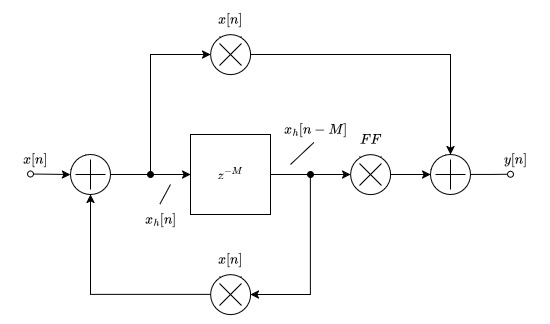

The diagram above was exported from draw.io. Its source (the exported page's mxGraphModel, read from the mxfile embedded in the PNG):
<mxGraphModel dx="1330" dy="482" grid="1" gridSize="10" guides="1" tooltips="1" connect="1" arrows="1" fold="1" page="1" pageScale="1" pageWidth="850" pageHeight="1100" math="1" shadow="0">
  <root>
    <mxCell id="0" />
    <mxCell id="1" parent="0" />
    <mxCell id="MQeyDg6_goo02hnOB3OA-1" value="" style="endArrow=classic;html=1;rounded=0;startArrow=oval;startFill=0;" edge="1" parent="1">
      <mxGeometry width="50" height="50" relative="1" as="geometry">
        <mxPoint x="320" y="179.5" as="sourcePoint" />
        <mxPoint x="360" y="180" as="targetPoint" />
      </mxGeometry>
    </mxCell>
    <mxCell id="MQeyDg6_goo02hnOB3OA-9" value="" style="group" vertex="1" connectable="0" parent="1">
      <mxGeometry x="360" y="160" width="40" height="40" as="geometry" />
    </mxCell>
    <mxCell id="MQeyDg6_goo02hnOB3OA-4" value="" style="endArrow=none;html=1;rounded=0;" edge="1" parent="MQeyDg6_goo02hnOB3OA-9">
      <mxGeometry width="50" height="50" relative="1" as="geometry">
        <mxPoint x="15" y="30" as="sourcePoint" />
        <mxPoint x="15" as="targetPoint" />
      </mxGeometry>
    </mxCell>
    <mxCell id="MQeyDg6_goo02hnOB3OA-5" value="" style="endArrow=none;html=1;rounded=0;" edge="1" parent="MQeyDg6_goo02hnOB3OA-9">
      <mxGeometry width="50" height="50" relative="1" as="geometry">
        <mxPoint y="15" as="sourcePoint" />
        <mxPoint x="30" y="15" as="targetPoint" />
      </mxGeometry>
    </mxCell>
    <mxCell id="MQeyDg6_goo02hnOB3OA-6" value="" style="ellipse;whiteSpace=wrap;html=1;aspect=fixed;" vertex="1" parent="MQeyDg6_goo02hnOB3OA-9">
      <mxGeometry width="40" height="40" as="geometry" />
    </mxCell>
    <mxCell id="MQeyDg6_goo02hnOB3OA-7" value="" style="endArrow=none;html=1;rounded=0;" edge="1" parent="MQeyDg6_goo02hnOB3OA-9">
      <mxGeometry width="50" height="50" relative="1" as="geometry">
        <mxPoint x="20" y="35" as="sourcePoint" />
        <mxPoint x="20" y="5" as="targetPoint" />
      </mxGeometry>
    </mxCell>
    <mxCell id="MQeyDg6_goo02hnOB3OA-8" value="" style="endArrow=none;html=1;rounded=0;" edge="1" parent="MQeyDg6_goo02hnOB3OA-9">
      <mxGeometry width="50" height="50" relative="1" as="geometry">
        <mxPoint x="5" y="20" as="sourcePoint" />
        <mxPoint x="35" y="20" as="targetPoint" />
      </mxGeometry>
    </mxCell>
    <mxCell id="MQeyDg6_goo02hnOB3OA-27" value="" style="group;rotation=45;" vertex="1" connectable="0" parent="1">
      <mxGeometry x="500" y="280" width="40" height="40" as="geometry" />
    </mxCell>
    <mxCell id="MQeyDg6_goo02hnOB3OA-28" value="" style="endArrow=none;html=1;rounded=0;" edge="1" parent="MQeyDg6_goo02hnOB3OA-27">
      <mxGeometry width="50" height="50" relative="1" as="geometry">
        <mxPoint x="9" y="24" as="sourcePoint" />
        <mxPoint x="31" y="2" as="targetPoint" />
      </mxGeometry>
    </mxCell>
    <mxCell id="MQeyDg6_goo02hnOB3OA-29" value="" style="endArrow=none;html=1;rounded=0;" edge="1" parent="MQeyDg6_goo02hnOB3OA-27">
      <mxGeometry width="50" height="50" relative="1" as="geometry">
        <mxPoint x="9" y="2" as="sourcePoint" />
        <mxPoint x="31" y="24" as="targetPoint" />
      </mxGeometry>
    </mxCell>
    <mxCell id="MQeyDg6_goo02hnOB3OA-30" value="" style="ellipse;whiteSpace=wrap;html=1;aspect=fixed;rotation=45;" vertex="1" parent="MQeyDg6_goo02hnOB3OA-27">
      <mxGeometry width="40" height="40" as="geometry" />
    </mxCell>
    <mxCell id="MQeyDg6_goo02hnOB3OA-31" value="" style="endArrow=none;html=1;rounded=0;" edge="1" parent="MQeyDg6_goo02hnOB3OA-27">
      <mxGeometry width="50" height="50" relative="1" as="geometry">
        <mxPoint x="9" y="31" as="sourcePoint" />
        <mxPoint x="31" y="9" as="targetPoint" />
      </mxGeometry>
    </mxCell>
    <mxCell id="MQeyDg6_goo02hnOB3OA-32" value="" style="endArrow=none;html=1;rounded=0;" edge="1" parent="MQeyDg6_goo02hnOB3OA-27">
      <mxGeometry width="50" height="50" relative="1" as="geometry">
        <mxPoint x="9" y="9" as="sourcePoint" />
        <mxPoint x="31" y="31" as="targetPoint" />
      </mxGeometry>
    </mxCell>
    <mxCell id="MQeyDg6_goo02hnOB3OA-33" value="" style="group;rotation=45;" vertex="1" connectable="0" parent="1">
      <mxGeometry x="640" y="160" width="40" height="40" as="geometry" />
    </mxCell>
    <mxCell id="MQeyDg6_goo02hnOB3OA-34" value="" style="endArrow=none;html=1;rounded=0;" edge="1" parent="MQeyDg6_goo02hnOB3OA-33">
      <mxGeometry width="50" height="50" relative="1" as="geometry">
        <mxPoint x="9" y="24" as="sourcePoint" />
        <mxPoint x="31" y="2" as="targetPoint" />
      </mxGeometry>
    </mxCell>
    <mxCell id="MQeyDg6_goo02hnOB3OA-35" value="" style="endArrow=none;html=1;rounded=0;" edge="1" parent="MQeyDg6_goo02hnOB3OA-33">
      <mxGeometry width="50" height="50" relative="1" as="geometry">
        <mxPoint x="9" y="2" as="sourcePoint" />
        <mxPoint x="31" y="24" as="targetPoint" />
      </mxGeometry>
    </mxCell>
    <mxCell id="MQeyDg6_goo02hnOB3OA-36" value="" style="ellipse;whiteSpace=wrap;html=1;aspect=fixed;rotation=45;" vertex="1" parent="MQeyDg6_goo02hnOB3OA-33">
      <mxGeometry width="40" height="40" as="geometry" />
    </mxCell>
    <mxCell id="MQeyDg6_goo02hnOB3OA-37" value="" style="endArrow=none;html=1;rounded=0;" edge="1" parent="MQeyDg6_goo02hnOB3OA-33">
      <mxGeometry width="50" height="50" relative="1" as="geometry">
        <mxPoint x="9" y="31" as="sourcePoint" />
        <mxPoint x="31" y="9" as="targetPoint" />
      </mxGeometry>
    </mxCell>
    <mxCell id="MQeyDg6_goo02hnOB3OA-38" value="" style="endArrow=none;html=1;rounded=0;" edge="1" parent="MQeyDg6_goo02hnOB3OA-33">
      <mxGeometry width="50" height="50" relative="1" as="geometry">
        <mxPoint x="9" y="9" as="sourcePoint" />
        <mxPoint x="31" y="31" as="targetPoint" />
      </mxGeometry>
    </mxCell>
    <mxCell id="MQeyDg6_goo02hnOB3OA-39" value="" style="group;rotation=45;" vertex="1" connectable="0" parent="1">
      <mxGeometry x="500" y="40" width="40" height="40" as="geometry" />
    </mxCell>
    <mxCell id="MQeyDg6_goo02hnOB3OA-40" value="" style="endArrow=none;html=1;rounded=0;" edge="1" parent="MQeyDg6_goo02hnOB3OA-39">
      <mxGeometry width="50" height="50" relative="1" as="geometry">
        <mxPoint x="9" y="24" as="sourcePoint" />
        <mxPoint x="31" y="2" as="targetPoint" />
      </mxGeometry>
    </mxCell>
    <mxCell id="MQeyDg6_goo02hnOB3OA-41" value="" style="endArrow=none;html=1;rounded=0;" edge="1" parent="MQeyDg6_goo02hnOB3OA-39">
      <mxGeometry width="50" height="50" relative="1" as="geometry">
        <mxPoint x="9" y="2" as="sourcePoint" />
        <mxPoint x="31" y="24" as="targetPoint" />
      </mxGeometry>
    </mxCell>
    <mxCell id="MQeyDg6_goo02hnOB3OA-42" value="" style="ellipse;whiteSpace=wrap;html=1;aspect=fixed;rotation=45;" vertex="1" parent="MQeyDg6_goo02hnOB3OA-39">
      <mxGeometry width="40" height="40" as="geometry" />
    </mxCell>
    <mxCell id="MQeyDg6_goo02hnOB3OA-43" value="" style="endArrow=none;html=1;rounded=0;" edge="1" parent="MQeyDg6_goo02hnOB3OA-39">
      <mxGeometry width="50" height="50" relative="1" as="geometry">
        <mxPoint x="9" y="31" as="sourcePoint" />
        <mxPoint x="31" y="9" as="targetPoint" />
      </mxGeometry>
    </mxCell>
    <mxCell id="MQeyDg6_goo02hnOB3OA-44" value="" style="endArrow=none;html=1;rounded=0;" edge="1" parent="MQeyDg6_goo02hnOB3OA-39">
      <mxGeometry width="50" height="50" relative="1" as="geometry">
        <mxPoint x="9" y="9" as="sourcePoint" />
        <mxPoint x="31" y="31" as="targetPoint" />
      </mxGeometry>
    </mxCell>
    <mxCell id="MQeyDg6_goo02hnOB3OA-45" value="" style="group" vertex="1" connectable="0" parent="1">
      <mxGeometry x="720" y="160" width="40" height="40" as="geometry" />
    </mxCell>
    <mxCell id="MQeyDg6_goo02hnOB3OA-46" value="" style="endArrow=none;html=1;rounded=0;" edge="1" parent="MQeyDg6_goo02hnOB3OA-45">
      <mxGeometry width="50" height="50" relative="1" as="geometry">
        <mxPoint x="15" y="30" as="sourcePoint" />
        <mxPoint x="15" as="targetPoint" />
      </mxGeometry>
    </mxCell>
    <mxCell id="MQeyDg6_goo02hnOB3OA-47" value="" style="endArrow=none;html=1;rounded=0;" edge="1" parent="MQeyDg6_goo02hnOB3OA-45">
      <mxGeometry width="50" height="50" relative="1" as="geometry">
        <mxPoint y="15" as="sourcePoint" />
        <mxPoint x="30" y="15" as="targetPoint" />
      </mxGeometry>
    </mxCell>
    <mxCell id="MQeyDg6_goo02hnOB3OA-66" style="edgeStyle=orthogonalEdgeStyle;rounded=0;orthogonalLoop=1;jettySize=auto;html=1;exitX=1;exitY=0.5;exitDx=0;exitDy=0;endArrow=oval;endFill=0;" edge="1" parent="MQeyDg6_goo02hnOB3OA-45" source="MQeyDg6_goo02hnOB3OA-48">
      <mxGeometry relative="1" as="geometry">
        <mxPoint x="80" y="19.799999999999955" as="targetPoint" />
      </mxGeometry>
    </mxCell>
    <mxCell id="MQeyDg6_goo02hnOB3OA-48" value="" style="ellipse;whiteSpace=wrap;html=1;aspect=fixed;" vertex="1" parent="MQeyDg6_goo02hnOB3OA-45">
      <mxGeometry width="40" height="40" as="geometry" />
    </mxCell>
    <mxCell id="MQeyDg6_goo02hnOB3OA-49" value="" style="endArrow=none;html=1;rounded=0;" edge="1" parent="MQeyDg6_goo02hnOB3OA-45">
      <mxGeometry width="50" height="50" relative="1" as="geometry">
        <mxPoint x="20" y="35" as="sourcePoint" />
        <mxPoint x="20" y="5" as="targetPoint" />
      </mxGeometry>
    </mxCell>
    <mxCell id="MQeyDg6_goo02hnOB3OA-50" value="" style="endArrow=none;html=1;rounded=0;" edge="1" parent="MQeyDg6_goo02hnOB3OA-45">
      <mxGeometry width="50" height="50" relative="1" as="geometry">
        <mxPoint x="5" y="20" as="sourcePoint" />
        <mxPoint x="35" y="20" as="targetPoint" />
      </mxGeometry>
    </mxCell>
    <mxCell id="MQeyDg6_goo02hnOB3OA-55" style="edgeStyle=orthogonalEdgeStyle;rounded=0;orthogonalLoop=1;jettySize=auto;html=1;exitX=1;exitY=0.5;exitDx=0;exitDy=0;entryX=1;entryY=0;entryDx=0;entryDy=0;" edge="1" parent="1" source="MQeyDg6_goo02hnOB3OA-51" target="MQeyDg6_goo02hnOB3OA-30">
      <mxGeometry relative="1" as="geometry">
        <Array as="points">
          <mxPoint x="600" y="180" />
          <mxPoint x="600" y="300" />
        </Array>
      </mxGeometry>
    </mxCell>
    <mxCell id="MQeyDg6_goo02hnOB3OA-51" value="&lt;svg xmlns:xlink=&quot;http://www.w3.org/1999/xlink&quot; viewBox=&quot;0 -896 1841.3 907&quot; role=&quot;img&quot; height=&quot;2.052ex&quot; width=&quot;4.166ex&quot; xmlns=&quot;http://www.w3.org/2000/svg&quot; style=&quot;vertical-align: -0.025ex;&quot;&gt;&lt;defs&gt;&lt;path d=&quot;M347 338Q337 338 294 349T231 360Q211 360 197 356T174 346T162 335T155 324L153 320Q150 317 138 317Q117 317 117 325Q117 330 120 339Q133 378 163 406T229 440Q241 442 246 442Q271 442 291 425T329 392T367 375Q389 375 411 408T434 441Q435 442 449 442H462Q468 436 468 434Q468 430 463 420T449 399T432 377T418 358L411 349Q368 298 275 214T160 106L148 94L163 93Q185 93 227 82T290 71Q328 71 360 90T402 140Q406 149 409 151T424 153Q443 153 443 143Q443 138 442 134Q425 72 376 31T278 -11Q252 -11 232 6T193 40T155 57Q111 57 76 -3Q70 -11 59 -11H54H41Q35 -5 35 -2Q35 13 93 84Q132 129 225 214T340 322Q352 338 347 338Z&quot; id=&quot;MJX-2-TEX-I-1D467&quot;&gt;&lt;/path&gt;&lt;path d=&quot;M84 237T84 250T98 270H679Q694 262 694 250T679 230H98Q84 237 84 250Z&quot; id=&quot;MJX-2-TEX-N-2212&quot;&gt;&lt;/path&gt;&lt;path d=&quot;M289 629Q289 635 232 637Q208 637 201 638T194 648Q194 649 196 659Q197 662 198 666T199 671T201 676T203 679T207 681T212 683T220 683T232 684Q238 684 262 684T307 683Q386 683 398 683T414 678Q415 674 451 396L487 117L510 154Q534 190 574 254T662 394Q837 673 839 675Q840 676 842 678T846 681L852 683H948Q965 683 988 683T1017 684Q1051 684 1051 673Q1051 668 1048 656T1045 643Q1041 637 1008 637Q968 636 957 634T939 623Q936 618 867 340T797 59Q797 55 798 54T805 50T822 48T855 46H886Q892 37 892 35Q892 19 885 5Q880 0 869 0Q864 0 828 1T736 2Q675 2 644 2T609 1Q592 1 592 11Q592 13 594 25Q598 41 602 43T625 46Q652 46 685 49Q699 52 704 61Q706 65 742 207T813 490T848 631L654 322Q458 10 453 5Q451 4 449 3Q444 0 433 0Q418 0 415 7Q413 11 374 317L335 624L267 354Q200 88 200 79Q206 46 272 46H282Q288 41 289 37T286 19Q282 3 278 1Q274 0 267 0Q265 0 255 0T221 1T157 2Q127 2 95 1T58 0Q43 0 39 2T35 11Q35 13 38 25T43 40Q45 46 65 46Q135 46 154 86Q158 92 223 354T289 629Z&quot; id=&quot;MJX-2-TEX-I-1D440&quot;&gt;&lt;/path&gt;&lt;/defs&gt;&lt;g transform=&quot;scale(1,-1)&quot; stroke-width=&quot;0&quot; fill=&quot;currentColor&quot; stroke=&quot;currentColor&quot;&gt;&lt;g data-mml-node=&quot;math&quot;&gt;&lt;g data-mml-node=&quot;msup&quot;&gt;&lt;g data-mml-node=&quot;mi&quot;&gt;&lt;use xlink:href=&quot;#MJX-2-TEX-I-1D467&quot; data-c=&quot;1D467&quot;&gt;&lt;/use&gt;&lt;/g&gt;&lt;g data-mjx-texclass=&quot;ORD&quot; transform=&quot;translate(498,413) scale(0.707)&quot; data-mml-node=&quot;TeXAtom&quot;&gt;&lt;g data-mml-node=&quot;mo&quot;&gt;&lt;use xlink:href=&quot;#MJX-2-TEX-N-2212&quot; data-c=&quot;2212&quot;&gt;&lt;/use&gt;&lt;/g&gt;&lt;g transform=&quot;translate(778,0)&quot; data-mml-node=&quot;mi&quot;&gt;&lt;use xlink:href=&quot;#MJX-2-TEX-I-1D440&quot; data-c=&quot;1D440&quot;&gt;&lt;/use&gt;&lt;/g&gt;&lt;/g&gt;&lt;/g&gt;&lt;/g&gt;&lt;/g&gt;&lt;/svg&gt;" style="whiteSpace=wrap;html=1;aspect=fixed;" vertex="1" parent="1">
      <mxGeometry x="480" y="140" width="80" height="80" as="geometry" />
    </mxCell>
    <mxCell id="MQeyDg6_goo02hnOB3OA-52" value="" style="endArrow=classic;html=1;rounded=0;exitX=0;exitY=1;exitDx=0;exitDy=0;entryX=0.5;entryY=1;entryDx=0;entryDy=0;" edge="1" parent="1" source="MQeyDg6_goo02hnOB3OA-30" target="MQeyDg6_goo02hnOB3OA-6">
      <mxGeometry width="50" height="50" relative="1" as="geometry">
        <mxPoint x="600" y="340" as="sourcePoint" />
        <mxPoint x="650" y="290" as="targetPoint" />
        <Array as="points">
          <mxPoint x="380" y="300" />
        </Array>
      </mxGeometry>
    </mxCell>
    <mxCell id="MQeyDg6_goo02hnOB3OA-53" value="" style="endArrow=classic;html=1;rounded=0;exitX=0;exitY=0.5;exitDx=0;exitDy=0;entryX=0;entryY=1;entryDx=0;entryDy=0;startArrow=classic;startFill=1;" edge="1" parent="1" source="MQeyDg6_goo02hnOB3OA-51" target="MQeyDg6_goo02hnOB3OA-42">
      <mxGeometry width="50" height="50" relative="1" as="geometry">
        <mxPoint x="510" y="310" as="sourcePoint" />
        <mxPoint x="390" y="210" as="targetPoint" />
        <Array as="points">
          <mxPoint x="440" y="180" />
          <mxPoint x="440" y="60" />
        </Array>
      </mxGeometry>
    </mxCell>
    <mxCell id="MQeyDg6_goo02hnOB3OA-54" value="" style="endArrow=oval;html=1;rounded=0;exitX=1;exitY=0.5;exitDx=0;exitDy=0;endFill=1;" edge="1" parent="1" source="MQeyDg6_goo02hnOB3OA-6">
      <mxGeometry width="50" height="50" relative="1" as="geometry">
        <mxPoint x="410" y="260" as="sourcePoint" />
        <mxPoint x="440" y="180" as="targetPoint" />
      </mxGeometry>
    </mxCell>
    <mxCell id="MQeyDg6_goo02hnOB3OA-56" value="" style="endArrow=classic;html=1;rounded=0;entryX=0;entryY=1;entryDx=0;entryDy=0;startArrow=oval;startFill=1;" edge="1" parent="1" target="MQeyDg6_goo02hnOB3OA-36">
      <mxGeometry width="50" height="50" relative="1" as="geometry">
        <mxPoint x="600" y="180" as="sourcePoint" />
        <mxPoint x="640" y="90" as="targetPoint" />
      </mxGeometry>
    </mxCell>
    <mxCell id="MQeyDg6_goo02hnOB3OA-57" style="edgeStyle=orthogonalEdgeStyle;rounded=0;orthogonalLoop=1;jettySize=auto;html=1;exitX=1;exitY=0;exitDx=0;exitDy=0;entryX=0.5;entryY=0;entryDx=0;entryDy=0;" edge="1" parent="1" source="MQeyDg6_goo02hnOB3OA-42" target="MQeyDg6_goo02hnOB3OA-48">
      <mxGeometry relative="1" as="geometry" />
    </mxCell>
    <mxCell id="MQeyDg6_goo02hnOB3OA-58" style="edgeStyle=orthogonalEdgeStyle;rounded=0;orthogonalLoop=1;jettySize=auto;html=1;exitX=1;exitY=0;exitDx=0;exitDy=0;entryX=0;entryY=0.5;entryDx=0;entryDy=0;" edge="1" parent="1" source="MQeyDg6_goo02hnOB3OA-36" target="MQeyDg6_goo02hnOB3OA-48">
      <mxGeometry relative="1" as="geometry" />
    </mxCell>
    <mxCell id="MQeyDg6_goo02hnOB3OA-59" value="&lt;div&gt;$$x[n]$$&lt;/div&gt;" style="text;html=1;align=center;verticalAlign=middle;resizable=0;points=[];autosize=1;strokeColor=none;fillColor=none;" vertex="1" parent="1">
      <mxGeometry x="290" y="150" width="70" height="30" as="geometry" />
    </mxCell>
    <mxCell id="MQeyDg6_goo02hnOB3OA-60" value="&lt;div&gt;$$x_h[n]$$&lt;/div&gt;" style="text;html=1;align=center;verticalAlign=middle;resizable=0;points=[];autosize=1;strokeColor=none;fillColor=none;" vertex="1" parent="1">
      <mxGeometry x="410" y="210" width="80" height="30" as="geometry" />
    </mxCell>
    <mxCell id="MQeyDg6_goo02hnOB3OA-61" value="&lt;div&gt;$$x_h[n-M]$$&lt;/div&gt;" style="text;html=1;align=center;verticalAlign=middle;resizable=0;points=[];autosize=1;strokeColor=none;fillColor=none;" vertex="1" parent="1">
      <mxGeometry x="555" y="120" width="100" height="30" as="geometry" />
    </mxCell>
    <mxCell id="MQeyDg6_goo02hnOB3OA-62" value="&lt;div&gt;$$FF$$&lt;/div&gt;" style="text;html=1;align=center;verticalAlign=middle;resizable=0;points=[];autosize=1;strokeColor=none;fillColor=none;" vertex="1" parent="1">
      <mxGeometry x="630" y="130" width="60" height="30" as="geometry" />
    </mxCell>
    <mxCell id="MQeyDg6_goo02hnOB3OA-63" value="&lt;div&gt;$$y[n]$$&lt;/div&gt;" style="text;html=1;align=center;verticalAlign=middle;resizable=0;points=[];autosize=1;strokeColor=none;fillColor=none;" vertex="1" parent="1">
      <mxGeometry x="770" y="150" width="70" height="30" as="geometry" />
    </mxCell>
    <mxCell id="MQeyDg6_goo02hnOB3OA-64" value="&lt;div&gt;$$x[n]$$&lt;/div&gt;" style="text;html=1;align=center;verticalAlign=middle;resizable=0;points=[];autosize=1;strokeColor=none;fillColor=none;" vertex="1" parent="1">
      <mxGeometry x="485" y="10" width="70" height="30" as="geometry" />
    </mxCell>
    <mxCell id="MQeyDg6_goo02hnOB3OA-65" value="&lt;div&gt;$$x[n]$$&lt;/div&gt;" style="text;html=1;align=center;verticalAlign=middle;resizable=0;points=[];autosize=1;strokeColor=none;fillColor=none;" vertex="1" parent="1">
      <mxGeometry x="485" y="250" width="70" height="30" as="geometry" />
    </mxCell>
    <mxCell id="MQeyDg6_goo02hnOB3OA-67" value="" style="endArrow=none;html=1;rounded=0;exitX=0.484;exitY=0.932;exitDx=0;exitDy=0;exitPerimeter=0;" edge="1" parent="1" source="MQeyDg6_goo02hnOB3OA-61">
      <mxGeometry width="50" height="50" relative="1" as="geometry">
        <mxPoint x="620" y="280" as="sourcePoint" />
        <mxPoint x="580" y="170" as="targetPoint" />
      </mxGeometry>
    </mxCell>
    <mxCell id="MQeyDg6_goo02hnOB3OA-68" value="" style="endArrow=none;html=1;rounded=0;exitX=0.492;exitY=-0.012;exitDx=0;exitDy=0;exitPerimeter=0;" edge="1" parent="1" source="MQeyDg6_goo02hnOB3OA-60">
      <mxGeometry width="50" height="50" relative="1" as="geometry">
        <mxPoint x="410" y="280" as="sourcePoint" />
        <mxPoint x="460" y="190" as="targetPoint" />
      </mxGeometry>
    </mxCell>
  </root>
</mxGraphModel>